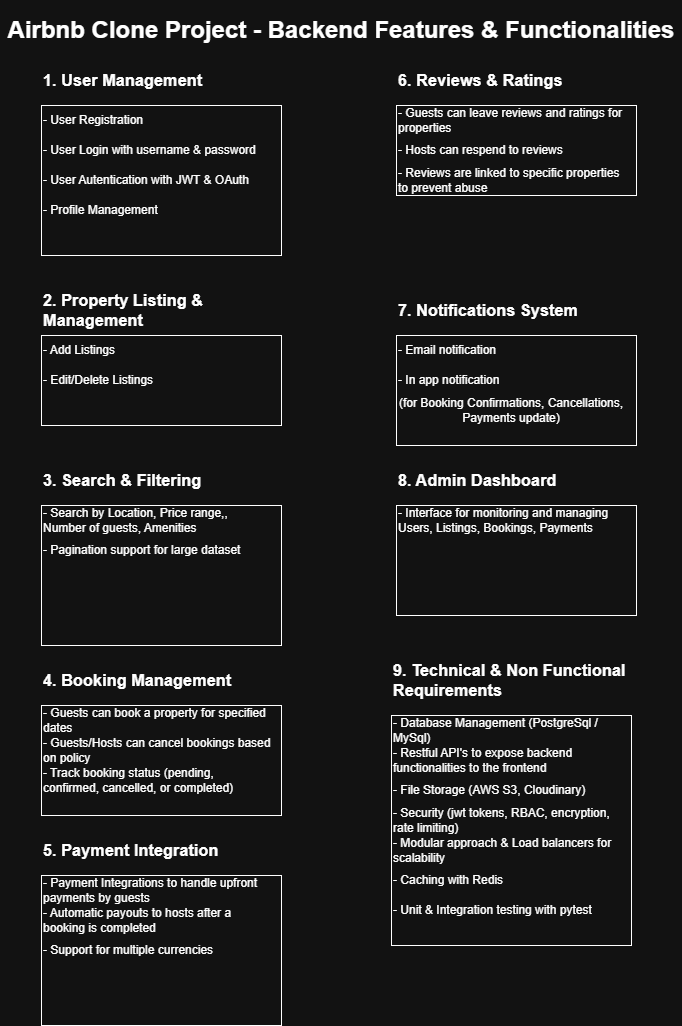

The diagram above was exported from draw.io. Its source (the exported page's mxGraphModel, read from the mxfile embedded in the PNG):
<mxGraphModel dx="1025" dy="464" grid="1" gridSize="10" guides="1" tooltips="1" connect="1" arrows="1" fold="1" page="1" pageScale="1" pageWidth="850" pageHeight="1100" math="0" shadow="0">
  <root>
    <mxCell id="0" />
    <mxCell id="1" parent="0" />
    <mxCell id="lJJGYAT2SkO8irCbOzT2-33" value="" style="rounded=0;whiteSpace=wrap;html=1;" vertex="1" parent="1">
      <mxGeometry x="480" y="350" width="240" height="110" as="geometry" />
    </mxCell>
    <mxCell id="lJJGYAT2SkO8irCbOzT2-14" value="" style="rounded=0;whiteSpace=wrap;html=1;" vertex="1" parent="1">
      <mxGeometry x="125" y="520" width="240" height="140" as="geometry" />
    </mxCell>
    <mxCell id="lJJGYAT2SkO8irCbOzT2-1" value="&lt;h1&gt;Airbnb Clone Project - Backend Features &amp;amp; Functionalities&lt;/h1&gt;" style="text;html=1;align=center;verticalAlign=middle;whiteSpace=wrap;rounded=0;" vertex="1" parent="1">
      <mxGeometry x="84" y="30" width="682" height="30" as="geometry" />
    </mxCell>
    <mxCell id="lJJGYAT2SkO8irCbOzT2-2" value="&lt;h3&gt;1. User Management&lt;/h3&gt;" style="text;html=1;align=left;verticalAlign=middle;whiteSpace=wrap;rounded=0;fontSize=14;" vertex="1" parent="1">
      <mxGeometry x="125" y="80" width="240" height="30" as="geometry" />
    </mxCell>
    <mxCell id="lJJGYAT2SkO8irCbOzT2-3" value="" style="rounded=0;whiteSpace=wrap;html=1;" vertex="1" parent="1">
      <mxGeometry x="125" y="120" width="240" height="150" as="geometry" />
    </mxCell>
    <mxCell id="lJJGYAT2SkO8irCbOzT2-4" value="- User Registration" style="text;html=1;align=left;verticalAlign=middle;whiteSpace=wrap;rounded=0;fontSize=12;" vertex="1" parent="1">
      <mxGeometry x="125" y="120" width="130" height="30" as="geometry" />
    </mxCell>
    <mxCell id="lJJGYAT2SkO8irCbOzT2-5" value="- User Login with username &amp;amp; password" style="text;html=1;align=left;verticalAlign=middle;whiteSpace=wrap;rounded=0;fontSize=12;" vertex="1" parent="1">
      <mxGeometry x="125" y="150" width="230" height="30" as="geometry" />
    </mxCell>
    <mxCell id="lJJGYAT2SkO8irCbOzT2-6" value="- Profile Management" style="text;html=1;align=left;verticalAlign=middle;whiteSpace=wrap;rounded=0;fontSize=12;" vertex="1" parent="1">
      <mxGeometry x="125" y="210" width="150" height="30" as="geometry" />
    </mxCell>
    <mxCell id="lJJGYAT2SkO8irCbOzT2-7" value="- User Autentication with JWT &amp;amp; OAuth" style="text;html=1;align=left;verticalAlign=middle;whiteSpace=wrap;rounded=0;fontSize=12;" vertex="1" parent="1">
      <mxGeometry x="125" y="180" width="230" height="30" as="geometry" />
    </mxCell>
    <mxCell id="lJJGYAT2SkO8irCbOzT2-8" value="&lt;h3&gt;2. Property Listing &amp;amp; Management&lt;/h3&gt;" style="text;html=1;align=left;verticalAlign=middle;whiteSpace=wrap;rounded=0;fontSize=14;" vertex="1" parent="1">
      <mxGeometry x="125" y="310" width="240" height="30" as="geometry" />
    </mxCell>
    <mxCell id="lJJGYAT2SkO8irCbOzT2-9" value="" style="rounded=0;whiteSpace=wrap;html=1;" vertex="1" parent="1">
      <mxGeometry x="125" y="350" width="240" height="90" as="geometry" />
    </mxCell>
    <mxCell id="lJJGYAT2SkO8irCbOzT2-10" value="- Add Listings" style="text;html=1;align=left;verticalAlign=middle;whiteSpace=wrap;rounded=0;" vertex="1" parent="1">
      <mxGeometry x="125" y="350" width="150" height="30" as="geometry" />
    </mxCell>
    <mxCell id="lJJGYAT2SkO8irCbOzT2-11" value="- Edit/Delete Listings" style="text;html=1;align=left;verticalAlign=middle;whiteSpace=wrap;rounded=0;" vertex="1" parent="1">
      <mxGeometry x="125" y="380" width="160" height="30" as="geometry" />
    </mxCell>
    <mxCell id="lJJGYAT2SkO8irCbOzT2-12" value="- Search by Location, Price range,, Number of guests, Amenities" style="text;html=1;align=left;verticalAlign=middle;whiteSpace=wrap;rounded=0;" vertex="1" parent="1">
      <mxGeometry x="125" y="520" width="230" height="30" as="geometry" />
    </mxCell>
    <mxCell id="lJJGYAT2SkO8irCbOzT2-13" value="&lt;h3&gt;3. Search &amp;amp; Filtering&lt;/h3&gt;" style="text;html=1;align=left;verticalAlign=middle;whiteSpace=wrap;rounded=0;fontSize=14;" vertex="1" parent="1">
      <mxGeometry x="125" y="480" width="240" height="30" as="geometry" />
    </mxCell>
    <mxCell id="lJJGYAT2SkO8irCbOzT2-15" value="- Pagination support for large dataset" style="text;html=1;align=left;verticalAlign=middle;whiteSpace=wrap;rounded=0;" vertex="1" parent="1">
      <mxGeometry x="125" y="550" width="220" height="30" as="geometry" />
    </mxCell>
    <mxCell id="lJJGYAT2SkO8irCbOzT2-16" value="&lt;h3&gt;4. Booking Management&lt;/h3&gt;" style="text;html=1;align=left;verticalAlign=middle;whiteSpace=wrap;rounded=0;fontSize=14;" vertex="1" parent="1">
      <mxGeometry x="125" y="680" width="240" height="30" as="geometry" />
    </mxCell>
    <mxCell id="lJJGYAT2SkO8irCbOzT2-17" value="" style="rounded=0;whiteSpace=wrap;html=1;" vertex="1" parent="1">
      <mxGeometry x="125" y="720" width="240" height="110" as="geometry" />
    </mxCell>
    <mxCell id="lJJGYAT2SkO8irCbOzT2-18" value="- Guests can book a property for specified dates" style="text;html=1;align=left;verticalAlign=middle;whiteSpace=wrap;rounded=0;" vertex="1" parent="1">
      <mxGeometry x="125" y="720" width="230" height="30" as="geometry" />
    </mxCell>
    <mxCell id="lJJGYAT2SkO8irCbOzT2-19" value="- Guests/Hosts can cancel bookings based on policy" style="text;html=1;align=left;verticalAlign=middle;whiteSpace=wrap;rounded=0;" vertex="1" parent="1">
      <mxGeometry x="125" y="750" width="230" height="30" as="geometry" />
    </mxCell>
    <mxCell id="lJJGYAT2SkO8irCbOzT2-20" value="- Track booking status (pending, confirmed, cancelled, or completed)" style="text;html=1;align=left;verticalAlign=middle;whiteSpace=wrap;rounded=0;" vertex="1" parent="1">
      <mxGeometry x="125" y="780" width="230" height="30" as="geometry" />
    </mxCell>
    <mxCell id="lJJGYAT2SkO8irCbOzT2-21" value="&lt;h3&gt;5. Payment Integration&lt;/h3&gt;" style="text;html=1;align=left;verticalAlign=middle;whiteSpace=wrap;rounded=0;fontSize=14;" vertex="1" parent="1">
      <mxGeometry x="125" y="850" width="240" height="30" as="geometry" />
    </mxCell>
    <mxCell id="lJJGYAT2SkO8irCbOzT2-22" value="" style="rounded=0;whiteSpace=wrap;html=1;" vertex="1" parent="1">
      <mxGeometry x="125" y="890" width="240" height="150" as="geometry" />
    </mxCell>
    <mxCell id="lJJGYAT2SkO8irCbOzT2-23" value="- Payment Integrations to handle upfront payments by guests" style="text;html=1;align=left;verticalAlign=middle;whiteSpace=wrap;rounded=0;" vertex="1" parent="1">
      <mxGeometry x="125" y="890" width="230" height="30" as="geometry" />
    </mxCell>
    <mxCell id="lJJGYAT2SkO8irCbOzT2-24" value="- Automatic payouts to hosts after a booking is completed" style="text;html=1;align=left;verticalAlign=middle;whiteSpace=wrap;rounded=0;" vertex="1" parent="1">
      <mxGeometry x="125" y="920" width="220" height="30" as="geometry" />
    </mxCell>
    <mxCell id="lJJGYAT2SkO8irCbOzT2-25" value="- Support for multiple currencies" style="text;html=1;align=left;verticalAlign=middle;whiteSpace=wrap;rounded=0;" vertex="1" parent="1">
      <mxGeometry x="125" y="950" width="220" height="30" as="geometry" />
    </mxCell>
    <mxCell id="lJJGYAT2SkO8irCbOzT2-26" value="&lt;h3&gt;6. Reviews &amp;amp; Ratings&lt;/h3&gt;" style="text;html=1;align=left;verticalAlign=middle;whiteSpace=wrap;rounded=0;fontSize=14;" vertex="1" parent="1">
      <mxGeometry x="480" y="80" width="240" height="30" as="geometry" />
    </mxCell>
    <mxCell id="lJJGYAT2SkO8irCbOzT2-27" value="" style="rounded=0;whiteSpace=wrap;html=1;" vertex="1" parent="1">
      <mxGeometry x="480" y="120" width="240" height="90" as="geometry" />
    </mxCell>
    <mxCell id="lJJGYAT2SkO8irCbOzT2-28" value="- Guests can leave reviews and ratings for properties" style="text;html=1;align=left;verticalAlign=middle;whiteSpace=wrap;rounded=0;" vertex="1" parent="1">
      <mxGeometry x="480" y="120" width="230" height="30" as="geometry" />
    </mxCell>
    <mxCell id="lJJGYAT2SkO8irCbOzT2-29" value="- Hosts can respend to reviews" style="text;html=1;align=left;verticalAlign=middle;whiteSpace=wrap;rounded=0;" vertex="1" parent="1">
      <mxGeometry x="480" y="150" width="230" height="30" as="geometry" />
    </mxCell>
    <mxCell id="lJJGYAT2SkO8irCbOzT2-30" value="- Reviews are linked to specific properties to prevent abuse" style="text;html=1;align=left;verticalAlign=middle;whiteSpace=wrap;rounded=0;" vertex="1" parent="1">
      <mxGeometry x="480" y="180" width="230" height="30" as="geometry" />
    </mxCell>
    <mxCell id="lJJGYAT2SkO8irCbOzT2-31" value="- Email notification" style="text;html=1;align=left;verticalAlign=middle;whiteSpace=wrap;rounded=0;" vertex="1" parent="1">
      <mxGeometry x="480" y="350" width="170" height="30" as="geometry" />
    </mxCell>
    <mxCell id="lJJGYAT2SkO8irCbOzT2-32" value="&lt;h3&gt;7. Notifications System&lt;/h3&gt;" style="text;html=1;align=left;verticalAlign=middle;whiteSpace=wrap;rounded=0;fontSize=14;" vertex="1" parent="1">
      <mxGeometry x="480" y="310" width="240" height="30" as="geometry" />
    </mxCell>
    <mxCell id="lJJGYAT2SkO8irCbOzT2-34" value="- In app notification" style="text;html=1;align=left;verticalAlign=middle;whiteSpace=wrap;rounded=0;" vertex="1" parent="1">
      <mxGeometry x="480" y="380" width="170" height="30" as="geometry" />
    </mxCell>
    <mxCell id="lJJGYAT2SkO8irCbOzT2-35" value="(for Booking Confirmations, Cancellations, Payments update)" style="text;html=1;align=center;verticalAlign=middle;whiteSpace=wrap;rounded=0;" vertex="1" parent="1">
      <mxGeometry x="480" y="410" width="230" height="30" as="geometry" />
    </mxCell>
    <mxCell id="lJJGYAT2SkO8irCbOzT2-36" value="&lt;h3&gt;8. Admin Dashboard&lt;/h3&gt;" style="text;html=1;align=left;verticalAlign=middle;whiteSpace=wrap;rounded=0;fontSize=14;" vertex="1" parent="1">
      <mxGeometry x="480" y="480" width="240" height="30" as="geometry" />
    </mxCell>
    <mxCell id="lJJGYAT2SkO8irCbOzT2-37" value="" style="rounded=0;whiteSpace=wrap;html=1;" vertex="1" parent="1">
      <mxGeometry x="480" y="520" width="240" height="110" as="geometry" />
    </mxCell>
    <mxCell id="lJJGYAT2SkO8irCbOzT2-38" value="- Interface for monitoring and managing Users, Listings, Bookings, Payments" style="text;html=1;align=left;verticalAlign=middle;whiteSpace=wrap;rounded=0;" vertex="1" parent="1">
      <mxGeometry x="480" y="520" width="230" height="30" as="geometry" />
    </mxCell>
    <mxCell id="lJJGYAT2SkO8irCbOzT2-39" value="" style="rounded=0;whiteSpace=wrap;html=1;" vertex="1" parent="1">
      <mxGeometry x="475" y="730" width="240" height="230" as="geometry" />
    </mxCell>
    <mxCell id="lJJGYAT2SkO8irCbOzT2-40" value="&lt;h3&gt;9. Technical &amp;amp; Non Functional Requirements&lt;/h3&gt;" style="text;html=1;align=left;verticalAlign=middle;whiteSpace=wrap;rounded=0;fontSize=14;" vertex="1" parent="1">
      <mxGeometry x="475" y="680" width="240" height="30" as="geometry" />
    </mxCell>
    <mxCell id="lJJGYAT2SkO8irCbOzT2-41" value="- Database Management (PostgreSql / MySql)" style="text;html=1;align=left;verticalAlign=middle;whiteSpace=wrap;rounded=0;" vertex="1" parent="1">
      <mxGeometry x="475" y="730" width="225" height="30" as="geometry" />
    </mxCell>
    <mxCell id="lJJGYAT2SkO8irCbOzT2-42" value="- Restful API's to expose backend functionalities to the frontend" style="text;html=1;align=left;verticalAlign=middle;whiteSpace=wrap;rounded=0;" vertex="1" parent="1">
      <mxGeometry x="475" y="760" width="225" height="30" as="geometry" />
    </mxCell>
    <mxCell id="lJJGYAT2SkO8irCbOzT2-43" value="- File Storage (AWS S3, Cloudinary)" style="text;html=1;align=left;verticalAlign=middle;whiteSpace=wrap;rounded=0;" vertex="1" parent="1">
      <mxGeometry x="475" y="790" width="225" height="30" as="geometry" />
    </mxCell>
    <mxCell id="lJJGYAT2SkO8irCbOzT2-44" value="- Security (jwt tokens, RBAC, encryption, rate limiting)" style="text;html=1;align=left;verticalAlign=middle;whiteSpace=wrap;rounded=0;" vertex="1" parent="1">
      <mxGeometry x="475" y="820" width="225" height="30" as="geometry" />
    </mxCell>
    <mxCell id="lJJGYAT2SkO8irCbOzT2-45" value="- Modular approach &amp;amp; Load balancers for scalability" style="text;html=1;align=left;verticalAlign=middle;whiteSpace=wrap;rounded=0;" vertex="1" parent="1">
      <mxGeometry x="475" y="850" width="225" height="30" as="geometry" />
    </mxCell>
    <mxCell id="lJJGYAT2SkO8irCbOzT2-46" value="- Caching with Redis" style="text;html=1;align=left;verticalAlign=middle;whiteSpace=wrap;rounded=0;" vertex="1" parent="1">
      <mxGeometry x="475" y="880" width="225" height="30" as="geometry" />
    </mxCell>
    <mxCell id="lJJGYAT2SkO8irCbOzT2-47" value="- Unit &amp;amp; Integration testing with pytest" style="text;html=1;align=left;verticalAlign=middle;whiteSpace=wrap;rounded=0;" vertex="1" parent="1">
      <mxGeometry x="475" y="910" width="225" height="30" as="geometry" />
    </mxCell>
  </root>
</mxGraphModel>